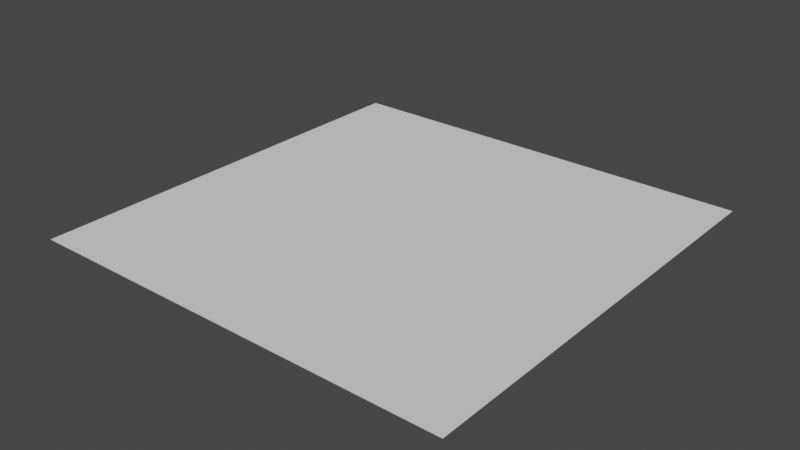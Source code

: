 # Source: ParticlePainter__GeoNode.blend  (saved by Blender 2.93.20; exported with 4.5.12 LTS)
import bpy
from mathutils import Matrix  # noqa: F401  (used for matrix-valued properties, if any)

bpy.ops.wm.read_factory_settings(use_empty=True)
scene = bpy.context.scene
scene.name = 'Scene'

# ---- node groups
ng_particle_painter = bpy.data.node_groups.new('Particle Painter', 'GeometryNodeTree')
_s = ng_particle_painter.interface.new_socket(name='Geometry', in_out='OUTPUT', socket_type='NodeSocketGeometry')
_s = ng_particle_painter.interface.new_socket(name='Geometry', in_out='INPUT', socket_type='NodeSocketGeometry')
_s = ng_particle_painter.interface.new_socket(name='Ground UV Mapping', in_out='INPUT', socket_type='NodeSocketString')
_s.default_value = 'UVMap'
_s = ng_particle_painter.interface.new_socket(name='Particle Collection', in_out='INPUT', socket_type='NodeSocketCollection')
_s = ng_particle_painter.interface.new_socket(name='Particle Seed', in_out='INPUT', socket_type='NodeSocketInt')
_s.default_value = 127
_s.min_value = -10000
_s.max_value = 10000
_s = ng_particle_painter.interface.new_socket(name='Density Max', in_out='INPUT', socket_type='NodeSocketFloat')
_s.default_value = 7.0
_s.min_value = 0.0
_s.max_value = 1e+05
_s = ng_particle_painter.interface.new_socket(name='Density Distance Min', in_out='INPUT', socket_type='NodeSocketFloat')
_s.subtype = 'DISTANCE'
_s.min_value = 0.0
_s.max_value = 1e+05
_s = ng_particle_painter.interface.new_socket(name='Density Seed', in_out='INPUT', socket_type='NodeSocketInt')
_s.default_value = 245
_s.min_value = -10000
_s.max_value = 10000
_s = ng_particle_painter.interface.new_socket(name='Rotation random Min', in_out='INPUT', socket_type='NodeSocketVector')
_s.default_value = (-0.06, 0.0, -0.26)
_s.min_value = 0.0
_s.max_value = -3.403e+38
_s = ng_particle_painter.interface.new_socket(name='Rotation random Max', in_out='INPUT', socket_type='NodeSocketVector')
_s.default_value = (0.05, 0.07, -0.22)
_s.min_value = 0.0
_s.max_value = -3.403e+38
_s = ng_particle_painter.interface.new_socket(name='Rotation Amplitude', in_out='INPUT', socket_type='NodeSocketVector')
_s.default_value = (200.0, 100.0, 200.0)
_s.min_value = 0.0
_s.max_value = -1e+04
_s = ng_particle_painter.interface.new_socket(name='Random Scale Min', in_out='INPUT', socket_type='NodeSocketFloat')
_s.default_value = 0.15
_s = ng_particle_painter.interface.new_socket(name='Random Scale Max', in_out='INPUT', socket_type='NodeSocketFloat')
_s.default_value = 0.75
_s = ng_particle_painter.interface.new_socket(name='Scale Seed', in_out='INPUT', socket_type='NodeSocketInt')
_s.default_value = 49
_s.min_value = -10000
_s.max_value = 10000
_s = ng_particle_painter.interface.new_socket(name='Mask Factor', in_out='INPUT', socket_type='NodeSocketFloat')
_s.subtype = 'FACTOR'
_s.default_value = 0.5
_s.min_value = 0.0
_s.max_value = 1.0
ng_particle_painter.is_modifier = True
_N = ng_particle_painter.nodes; _L = ng_particle_painter.links
n0 = _N.new('NodeReroute'); n0.name = 'Reroute.001'; n0.location = (-1001, 448)
n0.width = 16
n0.socket_idname = 'NodeSocketGeometry'
n1 = _N.new('NodeReroute'); n1.name = 'Reroute'; n1.location = (212, 425)
n1.width = 16
n1.socket_idname = 'NodeSocketGeometry'
n2 = _N.new('ShaderNodeVectorMath'); n2.name = 'Vector Math.002'; n2.location = (-1096, -448)
n2.operation = 'COSINE'
n2.inputs[1].default_value = (200.0, 100.0, 200.0)
n3 = _N.new('NodeUndefined'); n3.name = 'Attribute Randomize'; n3.location = (-545, -87)
n3.inputs[1].default_value = 'rand_rot'
n3.inputs[4].default_value = 0.32
n3.inputs[5].default_value = 0.0
n3.inputs[6].default_value = 0
n3.inputs[7].default_value = 100
n3.inputs[8].default_value = 0
n4 = _N.new('NodeUndefined'); n4.name = 'Point Separate'; n4.location = (751, -64)
n4.inputs[1].default_value = 'scale'
n5 = _N.new('GeometryNodeJoinGeometry'); n5.name = 'Join Geometry'; n5.location = (1296, 99)
n6 = _N.new('NodeGroupOutput'); n6.name = 'Group Output'; n6.location = (1486, 0)
n7 = _N.new('ShaderNodeVectorMath'); n7.name = 'Vector Math.001'; n7.location = (-1296, -426)
n7.operation = 'DIVIDE'
n7.inputs[0].default_value = (477.5, 477.5, 477.5)
n8 = _N.new('NodeUndefined'); n8.name = 'Attribute Randomize.001'; n8.location = (-52, -205)
n8.inputs[1].default_value = 'scale'
n8.inputs[2].default_value = (0.0, 0.0, 0.0)
n8.inputs[3].default_value = (1.0, 1.0, 1.0)
n8.inputs[6].default_value = 0
n8.inputs[7].default_value = 100
n9 = _N.new('NodeUndefined'); n9.name = 'Point Instance.001'; n9.location = (971, 25)
n10 = _N.new('NodeUndefined'); n10.name = 'Attribute Mix'; n10.location = (-301, -277)
n10.inputs[1].default_value = ''
n10.inputs[2].default_value = 1.0
n10.inputs[3].default_value = 'rand_rot'
n10.inputs[4].default_value = 0.0
n10.inputs[5].default_value = (0.0, 0.0, 0.0)
n10.inputs[6].default_value = (0.5, 0.5, 0.5, 1.0)
n10.inputs[7].default_value = ''
n10.inputs[8].default_value = -0.1
n10.inputs[10].default_value = (0.5, 0.5, 0.5, 1.0)
n10.inputs[11].default_value = 'rotation'
n11 = _N.new('NodeUndefined'); n11.name = 'Point Distribute'; n11.location = (-885, -87)
n11.inputs[3].default_value = ''
n12 = _N.new('NodeUndefined'); n12.name = 'Attribute Mix.001'; n12.location = (531, -100)
n12.inputs[1].default_value = ''
n12.inputs[3].default_value = 'scale'
n12.inputs[4].default_value = 0.0
n12.inputs[5].default_value = (0.0, 0.0, 0.0)
n12.inputs[6].default_value = (0.5, 0.5, 0.5, 1.0)
n12.inputs[7].default_value = 'p_mask'
n12.inputs[8].default_value = 0.0
n12.inputs[9].default_value = (0.0, 0.0, 0.0)
n12.inputs[10].default_value = (0.5, 0.5, 0.5, 1.0)
n12.inputs[11].default_value = 'scale'
n13 = _N.new('NodeUndefined'); n13.name = 'Attribute Sample Texture'; n13.location = (211, -199)
n13.inputs[2].default_value = 'p_mask'
n14 = _N.new('NodeGroupInput'); n14.name = 'Group Input'; n14.location = (-1496, 0)
_L.new(n14.outputs[0], n0.inputs[0])
_L.new(n5.outputs[0], n6.inputs[0])
_L.new(n1.outputs[0], n5.inputs[0])
_L.new(n0.outputs[0], n1.inputs[0])
_L.new(n3.outputs[0], n10.inputs[0])
_L.new(n7.outputs[0], n2.inputs[0])
_L.new(n10.outputs[0], n8.inputs[0])
_L.new(n9.outputs[0], n5.inputs[0])
_L.new(n2.outputs[0], n10.inputs[9])
_L.new(n11.outputs[0], n3.inputs[0])
_L.new(n8.outputs[0], n13.inputs[0])
_L.new(n12.outputs[0], n4.inputs[0])
_L.new(n13.outputs[0], n12.inputs[0])
_L.new(n4.outputs[1], n9.inputs[0])
_L.new(n14.outputs[0], n11.inputs[0])
_L.new(n14.outputs[4], n11.inputs[2])
_L.new(n14.outputs[6], n11.inputs[4])
_L.new(n14.outputs[7], n3.inputs[2])
_L.new(n14.outputs[8], n3.inputs[3])
_L.new(n14.outputs[9], n7.inputs[1])
_L.new(n14.outputs[10], n8.inputs[4])
_L.new(n14.outputs[11], n8.inputs[5])
_L.new(n14.outputs[2], n9.inputs[2])
_L.new(n14.outputs[3], n9.inputs[3])
_L.new(n14.outputs[12], n8.inputs[8])
_L.new(n14.outputs[5], n11.inputs[1])
_L.new(n14.outputs[13], n12.inputs[2])
_L.new(n14.outputs[1], n13.inputs[1])
n6.is_active_output = True
ng_geometry_nodes = bpy.data.node_groups.new('Geometry Nodes', 'GeometryNodeTree')
_s = ng_geometry_nodes.interface.new_socket(name='Geometry', in_out='OUTPUT', socket_type='NodeSocketGeometry')
_s = ng_geometry_nodes.interface.new_socket(name='Geometry', in_out='INPUT', socket_type='NodeSocketGeometry')
ng_geometry_nodes.is_modifier = True
_N = ng_geometry_nodes.nodes; _L = ng_geometry_nodes.links
n0 = _N.new('NodeGroupInput'); n0.name = 'Group Input'; n0.location = (368, -84)
n1 = _N.new('NodeGroupOutput'); n1.name = 'Group Output'; n1.location = (1132, -99)
n2 = _N.new('GeometryNodeGroup'); n2.name = 'Group'; n2.location = (616, -2)
n2.width = 366
n2.node_tree = ng_particle_painter
n2.inputs[1].default_value = 'UVMap'
n2.inputs[3].default_value = 127
n2.inputs[4].default_value = 5.4
n2.inputs[5].default_value = 0.0
n2.inputs[6].default_value = 245
n2.inputs[7].default_value = (-0.26, 0.0, -0.26)
n2.inputs[8].default_value = (0.05, 0.07, -0.22)
n2.inputs[9].default_value = (200.0, 100.0, 200.0)
n2.inputs[10].default_value = 0.05
n2.inputs[11].default_value = 1.35
n2.inputs[12].default_value = 49
n2.inputs[13].default_value = 0.5
_L.new(n0.outputs[0], n2.inputs[0])
_L.new(n2.outputs[0], n1.inputs[0])
n1.is_active_output = True

# ---- world
world_world = bpy.data.worlds.new('World'); scene.world = world_world
world_world.use_nodes = True; world_world.node_tree.nodes.clear()
_N = world_world.node_tree.nodes; _L = world_world.node_tree.links
n0 = _N.new('ShaderNodeOutputWorld'); n0.name = 'World Output'; n0.location = (300, 300)
n1 = _N.new('ShaderNodeBackground'); n1.name = 'Background'; n1.location = (10, 300)
n1.inputs[0].default_value = (0.05088, 0.05088, 0.05088, 1.0)
_L.new(n1.outputs[0], n0.inputs[0])
n0.is_active_output = True
world_world.color = (0.05088, 0.05088, 0.05088)
world_world.use_sun_shadow = False
world_world.sun_shadow_jitter_overblur = 0.0

# ---- meshes
me_plane = bpy.data.meshes.new('Plane')
me_plane.from_pydata([(-1.0, -1.0, 0.0), (1.0, -1.0, 0.0), (-1.0, 1.0, 0.0), (1.0, 1.0, 0.0)], [], [(0, 1, 3, 2)])
_uv = me_plane.uv_layers.new(name='UVMap')
_uv.uv.foreach_set('vector', [0.0, 0.0, 1.0, 0.0, 1.0, 1.0, 0.0, 1.0])
me_plane.use_remesh_fix_poles = True
me_plane.use_remesh_preserve_attributes = False
me_plane.update()

# ---- objects
ob_plane = bpy.data.objects.new('Plane', me_plane)

# ---- transforms, parenting, visibility, modifiers, constraints
ob_plane.location = (0.0, 0.0, 0.0)
_m = ob_plane.modifiers.new('GeometryNodes', 'NODES')
_m.node_group = ng_geometry_nodes

# ---- collection membership
scene.collection.objects.link(ob_plane)

# ---- scene / render settings (as saved in the file)
scene.frame_start = 1; scene.frame_end = 250; scene.frame_set(152)
scene.render.engine = 'BLENDER_EEVEE_NEXT'
scene.cycles.use_denoising = False
scene.cycles.samples = 128
scene.cycles.sampling_pattern = 'TABULATED_SOBOL'
scene.cycles.use_adaptive_sampling = False
scene.cycles.use_light_tree = False
scene.view_settings.view_transform = 'Filmic'
bpy.context.view_layer.update()

# ---- added for rendering (the .blend has no active camera and no usable light): camera, sun
cam_auto = bpy.data.cameras.new('AutoCamera')
cam_auto.lens = 50.0
cam_auto.sensor_width = 36.0
cam_auto.clip_end = 1000.0
ob_auto_camera = bpy.data.objects.new('AutoCamera', cam_auto)
scene.collection.objects.link(ob_auto_camera)
ob_auto_camera.location = (2.61693, -3.14032, 2.09354)
ob_auto_camera.rotation_euler = (1.09748, -7.21219e-08, 0.694738)
scene.camera = ob_auto_camera
light_auto_sun = bpy.data.lights.new('AutoSun', 'SUN')
light_auto_sun.energy = 3.0
light_auto_sun.angle = 0.0523599
ob_auto_sun = bpy.data.objects.new('AutoSun', light_auto_sun)
scene.collection.objects.link(ob_auto_sun)
ob_auto_sun.rotation_euler = (0.872665, 0.174533, 0.523599)
bpy.context.view_layer.update()
